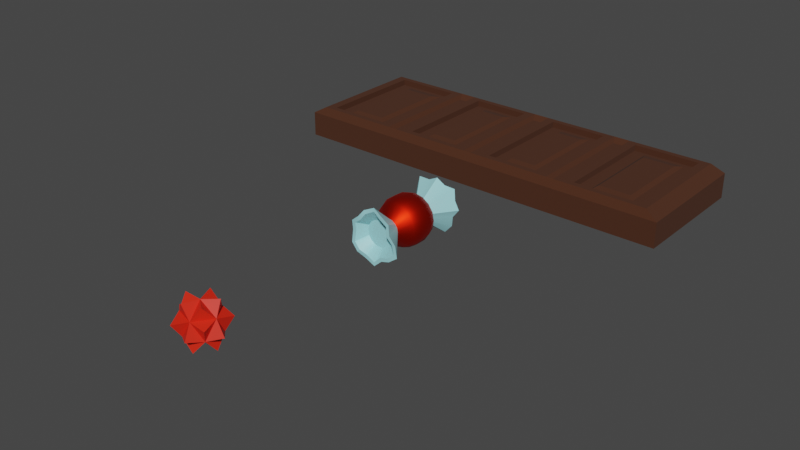 # Source: candyexport.blend  (saved by Blender 2.92.15; exported with 4.5.12 LTS)
import bpy
from mathutils import Matrix  # noqa: F401  (used for matrix-valued properties, if any)

bpy.ops.wm.read_factory_settings(use_empty=True)
scene = bpy.context.scene
scene.name = 'Scene'

# ---- collections
col_collection = bpy.data.collections.new('Collection'); scene.collection.children.link(col_collection)
col_archive = bpy.data.collections.new('Archive'); scene.collection.children.link(col_archive)
col_archive.hide_render = True
col_archive.hide_viewport = True

# ---- materials (node trees are filled in below, after node groups)
mat_material = bpy.data.materials.new('Material')
mat_material.alpha_threshold = 0.0
mat_material.use_transparent_shadow = False
mat_material.line_color = (0.0, 0.0, 0.0, 1.0)
mat_material_001 = bpy.data.materials.new('Material.001')
mat_material_001.use_transparent_shadow = False
mat_material_002 = bpy.data.materials.new('Material.002')
mat_material_002.use_transparent_shadow = False
mat_material_009 = bpy.data.materials.new('Material.009')
mat_material_009.use_transparent_shadow = False

# ---- node groups
ng_auto_smooth = bpy.data.node_groups.new('Auto Smooth', 'GeometryNodeTree')
_s = ng_auto_smooth.interface.new_socket(name='Geometry', in_out='OUTPUT', socket_type='NodeSocketGeometry')
_s = ng_auto_smooth.interface.new_socket(name='Geometry', in_out='INPUT', socket_type='NodeSocketGeometry')
_s = ng_auto_smooth.interface.new_socket(name='Angle', in_out='INPUT', socket_type='NodeSocketFloat')
_s.subtype = 'ANGLE'
_s.min_value = 0.0
_s.max_value = 3.142
ng_auto_smooth.is_modifier = True
_N = ng_auto_smooth.nodes; _L = ng_auto_smooth.links
n0 = _N.new('NodeGroupOutput'); n0.name = 'Group Output'; n0.location = (480, -100)
n1 = _N.new('NodeGroupInput'); n1.name = 'Group Input'; n1.location = (-420, -300)
n2 = _N.new('NodeGroupInput'); n2.name = 'Group Input.001'; n2.location = (-60, -100)
n3 = _N.new('GeometryNodeSetShadeSmooth'); n3.name = 'Set Shade Smooth'; n3.location = (120, -100)
n3.domain = 'EDGE'
n4 = _N.new('GeometryNodeSetShadeSmooth'); n4.name = 'Set Shade Smooth.001'; n4.location = (300, -100)
n5 = _N.new('GeometryNodeInputMeshEdgeAngle'); n5.name = 'Edge Angle'; n5.location = (-420, -220)
n6 = _N.new('GeometryNodeInputEdgeSmooth'); n6.name = 'Is Edge Smooth'; n6.location = (-60, -160)
n7 = _N.new('GeometryNodeInputShadeSmooth'); n7.name = 'Is Face Smooth'; n7.location = (-240, -340)
n8 = _N.new('FunctionNodeBooleanMath'); n8.name = 'Boolean Math'; n8.location = (-60, -220)
n9 = _N.new('FunctionNodeCompare'); n9.name = 'Compare'; n9.location = (-240, -180)
n9.operation = 'LESS_EQUAL'
_L.new(n5.outputs[0], n9.inputs[0])
_L.new(n4.outputs[0], n0.inputs[0])
_L.new(n1.outputs[1], n9.inputs[1])
_L.new(n9.outputs[0], n8.inputs[0])
_L.new(n7.outputs[0], n8.inputs[1])
_L.new(n2.outputs[0], n3.inputs[0])
_L.new(n6.outputs[0], n3.inputs[1])
_L.new(n3.outputs[0], n4.inputs[0])
_L.new(n8.outputs[0], n3.inputs[2])
n0.is_active_output = True

# ---- material node trees
mat_material.use_nodes = True; mat_material.node_tree.nodes.clear()
_N = mat_material.node_tree.nodes; _L = mat_material.node_tree.links
n0 = _N.new('ShaderNodeOutputMaterial'); n0.name = 'Material Output'; n0.location = (300, 300)
n1 = _N.new('ShaderNodeBsdfPrincipled'); n1.name = 'Principled BSDF'; n1.location = (10, 300)
n1.distribution = 'GGX'
n1.subsurface_method = 'BURLEY'
n1.inputs[0].default_value = (0.06372, 0.019, 0.00601, 1.0)
n1.inputs[2].default_value = 1.0
n1.inputs[3].default_value = 1.45
n1.inputs[27].default_value = (0.0, 0.0, 0.0, 1.0)
n1.inputs[28].default_value = 1.0
_L.new(n1.outputs[0], n0.inputs[0])
n0.is_active_output = True
mat_material_001.use_nodes = True; mat_material_001.node_tree.nodes.clear()
_N = mat_material_001.node_tree.nodes; _L = mat_material_001.node_tree.links
n0 = _N.new('ShaderNodeBsdfPrincipled'); n0.name = 'Principled BSDF'; n0.location = (10, 300)
n0.distribution = 'GGX'
n0.subsurface_method = 'BURLEY'
n0.inputs[0].default_value = (0.8, 0.01643, 0.003328, 1.0)
n0.inputs[1].default_value = 1.0
n0.inputs[3].default_value = 1.45
n0.inputs[27].default_value = (0.0, 0.0, 0.0, 1.0)
n0.inputs[28].default_value = 1.0
n1 = _N.new('ShaderNodeOutputMaterial'); n1.name = 'Material Output'; n1.location = (300, 300)
_L.new(n0.outputs[0], n1.inputs[0])
n1.is_active_output = True
mat_material_002.use_nodes = True; mat_material_002.node_tree.nodes.clear()
_N = mat_material_002.node_tree.nodes; _L = mat_material_002.node_tree.links
n0 = _N.new('ShaderNodeBsdfPrincipled'); n0.name = 'Principled BSDF'; n0.location = (10, 300)
n0.distribution = 'GGX'
n0.subsurface_method = 'BURLEY'
n0.inputs[0].default_value = (0.3514, 0.7546, 0.8, 1.0)
n0.inputs[3].default_value = 1.45
n0.inputs[27].default_value = (0.0, 0.0, 0.0, 1.0)
n0.inputs[28].default_value = 1.0
n1 = _N.new('ShaderNodeOutputMaterial'); n1.name = 'Material Output'; n1.location = (300, 300)
_L.new(n0.outputs[0], n1.inputs[0])
n1.is_active_output = True
mat_material_009.use_nodes = True; mat_material_009.node_tree.nodes.clear()
_N = mat_material_009.node_tree.nodes; _L = mat_material_009.node_tree.links
n0 = _N.new('ShaderNodeBsdfPrincipled'); n0.name = 'Principled BSDF'; n0.location = (10, 300)
n0.distribution = 'GGX'
n0.subsurface_method = 'BURLEY'
n0.inputs[0].default_value = (0.8, 0.01902, 0.004393, 1.0)
n0.inputs[3].default_value = 1.45
n0.inputs[27].default_value = (0.0, 0.0, 0.0, 1.0)
n0.inputs[28].default_value = 1.0
n1 = _N.new('ShaderNodeOutputMaterial'); n1.name = 'Material Output'; n1.location = (300, 300)
_L.new(n0.outputs[0], n1.inputs[0])
n1.is_active_output = True

# ---- world
world_world = bpy.data.worlds.new('World'); scene.world = world_world
world_world.use_nodes = True; world_world.node_tree.nodes.clear()
_N = world_world.node_tree.nodes; _L = world_world.node_tree.links
n0 = _N.new('ShaderNodeOutputWorld'); n0.name = 'World Output'; n0.location = (300, 300)
n1 = _N.new('ShaderNodeBackground'); n1.name = 'Background'; n1.location = (10, 300)
n1.inputs[0].default_value = (0.05088, 0.05088, 0.05088, 1.0)
_L.new(n1.outputs[0], n0.inputs[0])
n0.is_active_output = True
world_world.color = (0.05088, 0.05088, 0.05088)
world_world.use_sun_shadow = False
world_world.sun_shadow_jitter_overblur = 0.0

# ---- meshes
me_cube_001 = bpy.data.meshes.new('Cube.001')
me_cube_001.from_pydata([(-1.0, -0.3285, -0.02907), (-0.8878, -0.2775, 0.1351), (-1.0, 0.3285, -0.02907), (-0.8878, 0.2775, 0.1351), (1.0, -0.3285, -0.02907), (0.8878, -0.2775, 0.1351), (1.0, 0.3285, -0.02907), (0.8878, 0.2775, 0.1351), (-1.0, -0.3285, 0.09681), (-1.0, 0.3285, 0.09681), (1.0, 0.3285, 0.09681), (1.0, -0.3285, 0.09681), (0.4586, 0.3285, -0.02907), (0.5414, 0.3285, -0.02907), (-0.04139, 0.3285, -0.02907), (0.04139, 0.3285, -0.02907), (-0.5414, 0.3285, -0.02907), (-0.4586, 0.3285, -0.02907), (-0.4586, 0.3285, 0.09681), (-0.5414, 0.3285, 0.09681), (0.04139, 0.3285, 0.09681), (-0.04139, 0.3285, 0.09681), (0.5414, 0.3285, 0.09681), (0.4586, 0.3285, 0.09681), (-0.4586, -0.3285, -0.02907), (-0.5414, -0.3285, -0.02907), (0.04139, -0.3285, -0.02907), (-0.04139, -0.3285, -0.02907), (0.5414, -0.3285, -0.02907), (0.4586, -0.3285, -0.02907), (0.4586, -0.3285, 0.09681), (0.5414, -0.3285, 0.09681), (-0.04139, -0.3285, 0.09681), (0.04139, -0.3285, 0.09681), (-0.5414, -0.3285, 0.09681), (-0.4586, -0.3285, 0.09681), (-0.4943, 0.2731, 0.1152), (-0.4408, 0.2731, 0.1152), (-0.02672, 0.2731, 0.1152), (0.02672, 0.2731, 0.1152), (0.4408, 0.2731, 0.1152), (0.4943, 0.2731, 0.1152), (0.4943, -0.2731, 0.1152), (0.4408, -0.2731, 0.1152), (0.02672, -0.2731, 0.1152), (-0.02672, -0.2731, 0.1152), (-0.4408, -0.2731, 0.1152), (-0.4943, -0.2731, 0.1152), (0.5563, -0.2775, 0.1351), (0.3788, -0.2775, 0.1351), (0.08868, -0.2775, 0.1351), (-0.08868, -0.2775, 0.1351), (-0.3788, -0.2775, 0.1351), (-0.5563, -0.2775, 0.1351), (-0.5563, 0.2775, 0.1351), (-0.3788, 0.2775, 0.1351), (-0.08868, 0.2775, 0.1351), (0.08868, 0.2775, 0.1351), (0.3788, 0.2775, 0.1351), (0.5563, 0.2775, 0.1351), (-0.9351, -0.3072, 0.1351), (-0.9351, 0.3072, 0.1351), (0.9351, 0.3072, 0.1351), (0.9351, -0.3072, 0.1351), (0.4261, 0.3072, 0.1351), (0.4261, -0.3072, 0.1351), (0.509, -0.3072, 0.1351), (0.509, 0.3072, 0.1351), (-0.04139, 0.3072, 0.1351), (-0.04139, -0.3072, 0.1351), (0.04139, -0.3072, 0.1351), (0.04139, 0.3072, 0.1351), (-0.509, 0.3072, 0.1351), (-0.509, -0.3072, 0.1351), (-0.4261, -0.3072, 0.1351), (-0.4261, 0.3072, 0.1351), (-0.8243, -0.2566, 0.1052), (-0.8243, 0.2566, 0.1052), (0.8243, 0.2566, 0.1052), (0.8243, -0.2566, 0.1052), (0.3154, 0.2566, 0.1052), (0.3154, -0.2566, 0.1052), (0.6198, -0.2566, 0.1052), (0.6198, 0.2566, 0.1052), (-0.1522, 0.2566, 0.1052), (-0.1522, -0.2566, 0.1052), (0.1522, -0.2566, 0.1052), (0.1522, 0.2566, 0.1052), (-0.6198, 0.2566, 0.1052), (-0.6198, -0.2566, 0.1052), (-0.3154, -0.2566, 0.1052), (-0.3154, 0.2566, 0.1052), (-0.8878, -0.2775, 0.1052), (-0.8878, 0.2775, 0.1052), (0.8878, 0.2775, 0.1052), (0.8878, -0.2775, 0.1052), (0.3788, 0.2775, 0.1052), (0.3788, -0.2775, 0.1052), (0.5563, -0.2775, 0.1052), (0.5563, 0.2775, 0.1052), (-0.08868, 0.2775, 0.1052), (-0.08868, -0.2775, 0.1052), (0.08868, -0.2775, 0.1052), (0.08868, 0.2775, 0.1052), (-0.5563, 0.2775, 0.1052), (-0.5563, -0.2775, 0.1052), (-0.3788, -0.2775, 0.1052), (-0.3788, 0.2775, 0.1052), (-0.803, -0.2032, 0.1189), (-0.803, 0.2032, 0.1189), (0.803, 0.2032, 0.1189), (0.803, -0.2032, 0.1189), (0.2984, 0.2032, 0.1189), (0.2984, -0.2032, 0.1189), (0.6411, -0.2032, 0.1189), (0.6411, 0.2032, 0.1189), (-0.1692, 0.2032, 0.1189), (-0.1692, -0.2032, 0.1189), (0.1692, -0.2032, 0.1189), (0.1692, 0.2032, 0.1189), (-0.6411, 0.2032, 0.1189), (-0.6411, -0.2032, 0.1189), (-0.2984, -0.2032, 0.1189), (-0.2984, 0.2032, 0.1189)], [], [(0, 8, 9, 2), (17, 18, 21, 14), (6, 10, 11, 4), (27, 32, 35, 24), (15, 20, 23, 12), (55, 52, 106, 107), (60, 61, 9, 8), (25, 34, 8, 0), (62, 63, 11, 10), (52, 51, 101, 106), (65, 70, 33, 30), (69, 74, 35, 32), (73, 60, 8, 34), (75, 68, 21, 18), (71, 64, 23, 20), (67, 62, 10, 22), (53, 54, 104, 105), (50, 49, 97, 102), (61, 72, 19, 9), (2, 9, 19, 16), (13, 22, 10, 6), (63, 66, 31, 11), (4, 11, 31, 28), (29, 30, 33, 26), (2, 16, 25, 0), (17, 14, 27, 24), (15, 12, 29, 26), (65, 30, 31, 66), (69, 32, 33, 70), (73, 34, 35, 74), (75, 18, 19, 72), (71, 20, 21, 68), (67, 22, 23, 64), (40, 43, 42, 41), (38, 45, 44, 39), (36, 47, 46, 37), (17, 24, 25, 16), (15, 26, 27, 14), (13, 28, 29, 12), (30, 29, 28, 31), (32, 27, 26, 33), (34, 25, 24, 35), (18, 17, 16, 19), (20, 15, 14, 21), (22, 13, 12, 23), (13, 6, 4, 28), (42, 43, 65, 66), (44, 45, 69, 70), (46, 47, 73, 74), (36, 37, 75, 72), (38, 39, 71, 68), (40, 41, 67, 64), (43, 40, 64, 65), (41, 42, 66, 67), (45, 38, 68, 69), (39, 44, 70, 71), (47, 36, 72, 73), (37, 46, 74, 75), (1, 3, 61, 60), (7, 5, 63, 62), (58, 49, 65, 64), (48, 59, 67, 66), (56, 51, 69, 68), (50, 57, 71, 70), (54, 53, 73, 72), (52, 55, 75, 74), (3, 54, 72, 61), (55, 56, 68, 75), (57, 58, 64, 71), (59, 7, 62, 67), (5, 48, 66, 63), (49, 50, 70, 65), (51, 52, 74, 69), (53, 1, 60, 73), (89, 88, 120, 121), (86, 81, 113, 118), (87, 86, 118, 119), (82, 79, 111, 114), (3, 1, 92, 93), (1, 53, 105, 92), (54, 3, 93, 104), (5, 7, 94, 95), (56, 55, 107, 100), (49, 58, 96, 97), (58, 57, 103, 96), (59, 48, 98, 99), (7, 59, 99, 94), (51, 56, 100, 101), (48, 5, 95, 98), (57, 50, 102, 103), (76, 77, 93, 92), (78, 79, 95, 94), (80, 81, 97, 96), (82, 83, 99, 98), (84, 85, 101, 100), (86, 87, 103, 102), (88, 89, 105, 104), (90, 91, 107, 106), (77, 88, 104, 93), (91, 84, 100, 107), (87, 80, 96, 103), (83, 78, 94, 99), (79, 82, 98, 95), (81, 86, 102, 97), (85, 90, 106, 101), (89, 76, 92, 105), (116, 123, 122, 117), (120, 109, 108, 121), (110, 115, 114, 111), (112, 119, 118, 113), (90, 85, 117, 122), (91, 90, 122, 123), (77, 76, 108, 109), (76, 89, 121, 108), (88, 77, 109, 120), (79, 78, 110, 111), (84, 91, 123, 116), (81, 80, 112, 113), (80, 87, 119, 112), (83, 82, 114, 115), (78, 83, 115, 110), (85, 84, 116, 117)])
_uv = me_cube_001.uv_layers.new(name='UVMap')
_uv.uv.foreach_set('vector', [0.375, 0.0, 0.625, 0.0, 0.625, 0.25, 0.375, 0.25, 0.375, 0.3177, 0.625, 0.3177, 0.625, 0.3698, 0.375, 0.3698, 0.375, 0.5, 0.625, 0.5, 0.625, 0.75, 0.375, 0.75, 0.375, 0.8802, 0.625, 0.8802, 0.625, 0.9323, 0.375, 0.9323, 0.375, 0.3802, 0.625, 0.3802, 0.625, 0.4323, 0.375, 0.4323, 0.7974, 0.514, 0.7974, 0.736, 0.7974, 0.736, 0.7974, 0.514, 0.8669, 0.7419, 0.8669, 0.5081, 0.875, 0.5, 0.875, 0.75, 0.375, 0.9427, 0.625, 0.9427, 0.625, 1.0, 0.375, 1.0, 0.6331, 0.5081, 0.6331, 0.7419, 0.625, 0.75, 0.625, 0.5, 0.7974, 0.736, 0.7611, 0.736, 0.7611, 0.736, 0.7974, 0.736, 0.6967, 0.7419, 0.7448, 0.7419, 0.7448, 0.75, 0.6927, 0.75, 0.7552, 0.7419, 0.8033, 0.7419, 0.8073, 0.75, 0.7552, 0.75, 0.8136, 0.7419, 0.8669, 0.7419, 0.875, 0.75, 0.8177, 0.75, 0.8033, 0.5081, 0.7552, 0.5081, 0.7552, 0.5, 0.8073, 0.5, 0.7448, 0.5081, 0.6967, 0.5081, 0.6927, 0.5, 0.7448, 0.5, 0.6864, 0.5081, 0.6331, 0.5081, 0.625, 0.5, 0.6823, 0.5, 0.8195, 0.736, 0.8195, 0.514, 0.8195, 0.514, 0.8195, 0.736, 0.7389, 0.736, 0.7026, 0.736, 0.7026, 0.736, 0.7389, 0.736, 0.8669, 0.5081, 0.8136, 0.5081, 0.8177, 0.5, 0.875, 0.5, 0.375, 0.25, 0.625, 0.25, 0.625, 0.3073, 0.375, 0.3073, 0.375, 0.4427, 0.625, 0.4427, 0.625, 0.5, 0.375, 0.5, 0.6331, 0.7419, 0.6864, 0.7419, 0.6823, 0.75, 0.625, 0.75, 0.375, 0.75, 0.625, 0.75, 0.625, 0.8073, 0.375, 0.8073, 0.375, 0.8177, 0.625, 0.8177, 0.625, 0.8698, 0.375, 0.8698, 0.125, 0.5, 0.1823, 0.5, 0.1823, 0.75, 0.125, 0.75, 0.1927, 0.5, 0.2448, 0.5, 0.2448, 0.75, 0.1927, 0.75, 0.2552, 0.5, 0.3073, 0.5, 0.3073, 0.75, 0.2552, 0.75, 0.6967, 0.7419, 0.6927, 0.75, 0.6823, 0.75, 0.6864, 0.7419, 0.7552, 0.7419, 0.7552, 0.75, 0.7448, 0.75, 0.7448, 0.7419, 0.8136, 0.7419, 0.8177, 0.75, 0.8073, 0.75, 0.8033, 0.7419, 0.8033, 0.5081, 0.8073, 0.5, 0.8177, 0.5, 0.8136, 0.5081, 0.7448, 0.5081, 0.7448, 0.5, 0.7552, 0.5, 0.7552, 0.5081, 0.6864, 0.5081, 0.6823, 0.5, 0.6927, 0.5, 0.6967, 0.5081, 0.6949, 0.5099, 0.6949, 0.7401, 0.6882, 0.7401, 0.6882, 0.5099, 0.7533, 0.5099, 0.7533, 0.7401, 0.7467, 0.7401, 0.7467, 0.5099, 0.8118, 0.5099, 0.8118, 0.7401, 0.8051, 0.7401, 0.8051, 0.5099, 0.1927, 0.5, 0.1927, 0.75, 0.1823, 0.75, 0.1823, 0.5, 0.2552, 0.5, 0.2552, 0.75, 0.2448, 0.75, 0.2448, 0.5, 0.3177, 0.5, 0.3177, 0.75, 0.3073, 0.75, 0.3073, 0.5, 0.625, 0.8177, 0.375, 0.8177, 0.375, 0.8073, 0.625, 0.8073, 0.625, 0.8802, 0.375, 0.8802, 0.375, 0.8698, 0.625, 0.8698, 0.625, 0.9427, 0.375, 0.9427, 0.375, 0.9323, 0.625, 0.9323, 0.625, 0.3177, 0.375, 0.3177, 0.375, 0.3073, 0.625, 0.3073, 0.625, 0.3802, 0.375, 0.3802, 0.375, 0.3698, 0.625, 0.3698, 0.625, 0.4427, 0.375, 0.4427, 0.375, 0.4323, 0.625, 0.4323, 0.3177, 0.5, 0.375, 0.5, 0.375, 0.75, 0.3177, 0.75, 0.6882, 0.7401, 0.6949, 0.7401, 0.6967, 0.7419, 0.6864, 0.7419, 0.7467, 0.7401, 0.7533, 0.7401, 0.7552, 0.7419, 0.7448, 0.7419, 0.8051, 0.7401, 0.8118, 0.7401, 0.8136, 0.7419, 0.8033, 0.7419, 0.8118, 0.5099, 0.8051, 0.5099, 0.8033, 0.5081, 0.8136, 0.5081, 0.7533, 0.5099, 0.7467, 0.5099, 0.7448, 0.5081, 0.7552, 0.5081, 0.6949, 0.5099, 0.6882, 0.5099, 0.6864, 0.5081, 0.6967, 0.5081, 0.6949, 0.7401, 0.6949, 0.5099, 0.6967, 0.5081, 0.6967, 0.7419, 0.6882, 0.5099, 0.6882, 0.7401, 0.6864, 0.7419, 0.6864, 0.5081, 0.7533, 0.7401, 0.7533, 0.5099, 0.7552, 0.5081, 0.7552, 0.7419, 0.7467, 0.5099, 0.7467, 0.7401, 0.7448, 0.7419, 0.7448, 0.5081, 0.8118, 0.7401, 0.8118, 0.5099, 0.8136, 0.5081, 0.8136, 0.7419, 0.8051, 0.5099, 0.8051, 0.7401, 0.8033, 0.7419, 0.8033, 0.5081, 0.861, 0.736, 0.861, 0.514, 0.8669, 0.5081, 0.8669, 0.7419, 0.639, 0.514, 0.639, 0.736, 0.6331, 0.7419, 0.6331, 0.5081, 0.7026, 0.514, 0.7026, 0.736, 0.6967, 0.7419, 0.6967, 0.5081, 0.6805, 0.736, 0.6805, 0.514, 0.6864, 0.5081, 0.6864, 0.7419, 0.7611, 0.514, 0.7611, 0.736, 0.7552, 0.7419, 0.7552, 0.5081, 0.7389, 0.736, 0.7389, 0.514, 0.7448, 0.5081, 0.7448, 0.7419, 0.8195, 0.514, 0.8195, 0.736, 0.8136, 0.7419, 0.8136, 0.5081, 0.7974, 0.736, 0.7974, 0.514, 0.8033, 0.5081, 0.8033, 0.7419, 0.861, 0.514, 0.8195, 0.514, 0.8136, 0.5081, 0.8669, 0.5081, 0.7974, 0.514, 0.7611, 0.514, 0.7552, 0.5081, 0.8033, 0.5081, 0.7389, 0.514, 0.7026, 0.514, 0.6967, 0.5081, 0.7448, 0.5081, 0.6805, 0.514, 0.639, 0.514, 0.6331, 0.5081, 0.6864, 0.5081, 0.639, 0.736, 0.6805, 0.736, 0.6864, 0.7419, 0.6331, 0.7419, 0.7026, 0.736, 0.7389, 0.736, 0.7448, 0.7419, 0.6967, 0.7419, 0.7611, 0.736, 0.7974, 0.736, 0.8033, 0.7419, 0.7552, 0.7419, 0.8195, 0.736, 0.861, 0.736, 0.8669, 0.7419, 0.8136, 0.7419, 0.8275, 0.7276, 0.8275, 0.5224, 0.8275, 0.5224, 0.8275, 0.7276, 0.731, 0.7276, 0.7106, 0.7276, 0.7106, 0.7276, 0.731, 0.7276, 0.731, 0.5224, 0.731, 0.7276, 0.731, 0.7276, 0.731, 0.5224, 0.6725, 0.7276, 0.647, 0.7276, 0.647, 0.7276, 0.6725, 0.7276, 0.861, 0.514, 0.861, 0.736, 0.861, 0.736, 0.861, 0.514, 0.861, 0.736, 0.8195, 0.736, 0.8195, 0.736, 0.861, 0.736, 0.8195, 0.514, 0.861, 0.514, 0.861, 0.514, 0.8195, 0.514, 0.639, 0.736, 0.639, 0.514, 0.639, 0.514, 0.639, 0.736, 0.7611, 0.514, 0.7974, 0.514, 0.7974, 0.514, 0.7611, 0.514, 0.7026, 0.736, 0.7026, 0.514, 0.7026, 0.514, 0.7026, 0.736, 0.7026, 0.514, 0.7389, 0.514, 0.7389, 0.514, 0.7026, 0.514, 0.6805, 0.514, 0.6805, 0.736, 0.6805, 0.736, 0.6805, 0.514, 0.639, 0.514, 0.6805, 0.514, 0.6805, 0.514, 0.639, 0.514, 0.7611, 0.736, 0.7611, 0.514, 0.7611, 0.514, 0.7611, 0.736, 0.6805, 0.736, 0.639, 0.736, 0.639, 0.736, 0.6805, 0.736, 0.7389, 0.514, 0.7389, 0.736, 0.7389, 0.736, 0.7389, 0.514, 0.853, 0.7276, 0.853, 0.5224, 0.861, 0.514, 0.861, 0.736, 0.647, 0.5224, 0.647, 0.7276, 0.639, 0.736, 0.639, 0.514, 0.7106, 0.5224, 0.7106, 0.7276, 0.7026, 0.736, 0.7026, 0.514, 0.6725, 0.7276, 0.6725, 0.5224, 0.6805, 0.514, 0.6805, 0.736, 0.769, 0.5224, 0.769, 0.7276, 0.7611, 0.736, 0.7611, 0.514, 0.731, 0.7276, 0.731, 0.5224, 0.7389, 0.514, 0.7389, 0.736, 0.8275, 0.5224, 0.8275, 0.7276, 0.8195, 0.736, 0.8195, 0.514, 0.7894, 0.7276, 0.7894, 0.5224, 0.7974, 0.514, 0.7974, 0.736, 0.853, 0.5224, 0.8275, 0.5224, 0.8195, 0.514, 0.861, 0.514, 0.7894, 0.5224, 0.769, 0.5224, 0.7611, 0.514, 0.7974, 0.514, 0.731, 0.5224, 0.7106, 0.5224, 0.7026, 0.514, 0.7389, 0.514, 0.6725, 0.5224, 0.647, 0.5224, 0.639, 0.514, 0.6805, 0.514, 0.647, 0.7276, 0.6725, 0.7276, 0.6805, 0.736, 0.639, 0.736, 0.7106, 0.7276, 0.731, 0.7276, 0.7389, 0.736, 0.7026, 0.736, 0.769, 0.7276, 0.7894, 0.7276, 0.7974, 0.736, 0.7611, 0.736, 0.8275, 0.7276, 0.853, 0.7276, 0.861, 0.736, 0.8195, 0.736, 0.769, 0.5224, 0.7894, 0.5224, 0.7894, 0.7276, 0.769, 0.7276, 0.8275, 0.5224, 0.853, 0.5224, 0.853, 0.7276, 0.8275, 0.7276, 0.647, 0.5224, 0.6725, 0.5224, 0.6725, 0.7276, 0.647, 0.7276, 0.7106, 0.5224, 0.731, 0.5224, 0.731, 0.7276, 0.7106, 0.7276, 0.7894, 0.7276, 0.769, 0.7276, 0.769, 0.7276, 0.7894, 0.7276, 0.7894, 0.5224, 0.7894, 0.7276, 0.7894, 0.7276, 0.7894, 0.5224, 0.853, 0.5224, 0.853, 0.7276, 0.853, 0.7276, 0.853, 0.5224, 0.853, 0.7276, 0.8275, 0.7276, 0.8275, 0.7276, 0.853, 0.7276, 0.8275, 0.5224, 0.853, 0.5224, 0.853, 0.5224, 0.8275, 0.5224, 0.647, 0.7276, 0.647, 0.5224, 0.647, 0.5224, 0.647, 0.7276, 0.769, 0.5224, 0.7894, 0.5224, 0.7894, 0.5224, 0.769, 0.5224, 0.7106, 0.7276, 0.7106, 0.5224, 0.7106, 0.5224, 0.7106, 0.7276, 0.7106, 0.5224, 0.731, 0.5224, 0.731, 0.5224, 0.7106, 0.5224, 0.6725, 0.5224, 0.6725, 0.7276, 0.6725, 0.7276, 0.6725, 0.5224, 0.647, 0.5224, 0.6725, 0.5224, 0.6725, 0.5224, 0.647, 0.5224, 0.769, 0.7276, 0.769, 0.5224, 0.769, 0.5224, 0.769, 0.7276])
me_cube_001.materials.append(mat_material)
me_cube_001.use_remesh_fix_poles = True
me_cube_001.use_remesh_preserve_attributes = False
me_cube_001.use_mirror_vertex_groups = False
me_cube_001.update()
me_cylinder = bpy.data.meshes.new('Cylinder')
me_cylinder.from_pydata([(-3.429e-09, 0.2235, 0.1082), (-0.0002905, -0.2131, 0.1203), (0.03228, 0.2292, 0.08104), (0.04142, -0.2235, 0.1), (0.08453, 0.2267, 0.08459), (0.07654, -0.2235, 0.07654), (0.08963, 0.2201, 0.03732), (0.078, -0.2251, 0.03183), (0.1082, 0.2235, 4.046e-09), (0.1082, -0.2235, -1.537e-08), (0.07934, 0.2197, -0.03356), (0.1158, -0.2199, -0.05165), (0.07654, 0.2235, -0.07654), (0.07654, -0.2235, -0.07654), (0.04708, 0.2199, -0.1134), (0.03502, -0.2167, -0.08928), (0.00172, 0.225, -0.097), (0.005435, -0.2208, -0.1205), (-0.04906, 0.2201, -0.1137), (-0.04279, -0.2155, -0.1022), (-0.06395, 0.2274, -0.06345), (-0.0636, -0.2386, -0.07387), (-0.1085, 0.2215, -0.03533), (-0.1039, -0.2224, -0.05347), (-0.09563, 0.2277, 0.005719), (-0.09828, -0.2189, 0.001199), (-0.09728, 0.2251, 0.05026), (-0.1, -0.2235, 0.04142), (-0.09135, 0.2287, 0.08945), (-0.06355, -0.2289, 0.06882), (-0.03794, 0.2235, 0.08761), (-0.04142, -0.2235, 0.1), (5.077e-09, 0.1166, 0.05191), (5.077e-09, -0.1166, 0.05191), (0.01986, -0.1166, 0.04795), (0.01986, 0.1166, 0.04795), (0.0367, -0.1166, 0.0367), (0.0367, 0.1166, 0.0367), (0.04795, -0.1166, 0.01986), (0.04795, 0.1166, 0.01986), (0.05191, -0.1166, -8.889e-09), (0.05191, 0.1166, 3.511e-09), (0.04795, -0.1166, -0.01986), (0.04795, 0.1166, -0.01986), (0.0367, -0.1166, -0.0367), (0.0367, 0.1166, -0.0367), (0.01986, -0.1166, -0.04795), (0.01986, 0.1166, -0.04795), (1.291e-08, -0.1166, -0.05191), (1.291e-08, 0.1166, -0.05191), (-0.01986, -0.1166, -0.04795), (-0.01986, 0.1166, -0.04795), (-0.0367, -0.1166, -0.0367), (-0.0367, 0.1166, -0.0367), (-0.04795, -0.1166, -0.01986), (-0.04795, 0.1166, -0.01986), (-0.05191, -0.1166, -6.001e-09), (-0.05191, 0.1166, 6.399e-09), (-0.04795, -0.1166, 0.01986), (-0.04795, 0.1166, 0.01986), (-0.0367, -0.1166, 0.0367), (-0.0367, 0.1166, 0.0367), (-0.01986, -0.1166, 0.04795), (-0.01986, 0.1166, 0.04795), (9.962e-10, 0.06958, 0.1049), (9.962e-10, -0.06958, 0.1049), (0.04015, -0.06958, 0.09694), (0.04015, 0.06958, 0.09694), (0.0742, -0.06958, 0.0742), (0.0742, 0.06958, 0.0742), (0.09694, -0.06958, 0.04015), (0.09694, 0.06958, 0.04015), (0.1049, -0.06958, -7.208e-09), (0.1049, 0.06958, -1.793e-09), (0.09694, -0.06958, -0.04015), (0.09694, 0.06958, -0.04015), (0.0742, -0.06958, -0.0742), (0.0742, 0.06958, -0.0742), (0.04015, -0.06958, -0.09694), (0.04015, 0.06958, -0.09694), (1.684e-08, -0.06958, -0.1049), (1.684e-08, 0.06958, -0.1049), (-0.04015, -0.06958, -0.09694), (-0.04015, 0.06958, -0.09694), (-0.0742, -0.06958, -0.0742), (-0.0742, 0.06958, -0.0742), (-0.09694, -0.06958, -0.04015), (-0.09694, 0.06958, -0.04015), (-0.1049, -0.06958, -1.37e-09), (-0.1049, 0.06958, 4.045e-09), (-0.09694, -0.06958, 0.04015), (-0.09694, 0.06958, 0.04015), (-0.0742, -0.06958, 0.0742), (-0.0742, 0.06958, 0.0742), (-0.04015, -0.06958, 0.09694), (-0.04015, 0.06958, 0.09694), (-6.282e-10, 0.2235, 0.1267), (0.03933, 0.2292, 0.09807), (0.04848, -0.2235, 0.117), (-0.0002905, -0.2131, 0.1388), (0.09757, 0.2267, 0.09763), (0.08958, -0.2235, 0.08958), (0.1067, 0.2201, 0.04438), (0.09503, -0.2251, 0.03889), (0.1267, 0.2235, 4.046e-09), (0.1267, -0.2235, -1.537e-08), (0.09638, 0.2197, -0.04061), (0.1329, -0.2199, -0.0587), (0.08958, 0.2235, -0.08958), (0.08958, -0.2235, -0.08958), (0.05414, 0.2199, -0.1304), (0.04208, -0.2167, -0.1063), (0.00172, 0.225, -0.1154), (0.005435, -0.2208, -0.1389), (-0.05612, 0.2201, -0.1307), (-0.04985, -0.2155, -0.1193), (-0.07699, 0.2274, -0.07649), (-0.07664, -0.2386, -0.08691), (-0.1256, 0.2215, -0.04239), (-0.121, -0.2224, -0.06052), (-0.1141, 0.2277, 0.005719), (-0.1167, -0.2189, 0.001199), (-0.1143, 0.2251, 0.05731), (-0.117, -0.2235, 0.04848), (-0.1044, 0.2287, 0.1025), (-0.07659, -0.2289, 0.08186), (-0.045, 0.2235, 0.1046), (-0.04848, -0.2235, 0.117), (-2.155e-10, 0.1772, 0.06519), (0.02495, 0.1772, 0.06022), (0.02495, -0.1772, 0.06022), (4.191e-10, -0.1772, 0.06519), (0.04609, 0.1772, 0.04609), (0.04609, -0.1772, 0.04609), (0.06022, 0.1772, 0.02495), (0.06022, -0.1772, 0.02495), (0.06519, 0.1772, 5.838e-09), (0.06519, -0.1772, -1.217e-08), (0.06022, 0.1772, -0.02495), (0.06022, -0.1772, -0.02495), (0.04609, 0.1772, -0.04609), (0.04609, -0.1772, -0.04609), (0.02495, 0.1772, -0.06022), (0.02495, -0.1772, -0.06022), (1.139e-08, 0.1772, -0.06519), (1.185e-08, -0.1772, -0.06519), (-0.02495, 0.1772, -0.06022), (-0.02495, -0.1772, -0.06022), (-0.04609, 0.1772, -0.04609), (-0.04609, -0.1772, -0.04609), (-0.06022, 0.1772, -0.02495), (-0.06022, -0.1772, -0.02495), (-0.06519, 0.1772, 8.564e-09), (-0.06519, -0.1772, -9.276e-09), (-0.06022, 0.1772, 0.02495), (-0.06022, -0.1772, 0.02495), (-0.04609, 0.1772, 0.04609), (-0.04609, -0.1772, 0.04609), (-0.02495, 0.1772, 0.06022), (-0.02495, -0.1772, 0.06022), (1.515e-10, -0.03048, 0.1197), (2.617e-10, 0.03048, 0.1197), (0.04579, 0.03048, 0.1105), (0.04579, -0.03048, 0.1105), (0.08461, 0.03048, 0.08461), (0.08461, -0.03048, 0.08461), (0.1105, 0.03048, 0.04579), (0.1105, -0.03048, 0.04579), (0.1197, 0.03048, -3.943e-09), (0.1197, -0.03048, -6.416e-09), (0.1105, 0.03048, -0.04579), (0.1105, -0.03048, -0.04579), (0.08461, 0.03048, -0.08461), (0.08461, -0.03048, -0.08461), (0.04579, 0.03048, -0.1105), (0.04579, -0.03048, -0.1105), (1.833e-08, 0.03048, -0.1197), (1.822e-08, -0.03048, -0.1197), (-0.04579, 0.03048, -0.1105), (-0.04579, -0.03048, -0.1105), (-0.08461, 0.03048, -0.08461), (-0.08461, -0.03048, -0.08461), (-0.1105, 0.03048, -0.04579), (-0.1105, -0.03048, -0.04579), (-0.1197, 0.03048, 2.714e-09), (-0.1197, -0.03048, 2.414e-10), (-0.1105, 0.03048, 0.04579), (-0.1105, -0.03048, 0.04579), (-0.08461, 0.03048, 0.08461), (-0.08461, -0.03048, 0.08461), (-0.04579, 0.03048, 0.1105), (-0.04579, -0.03048, 0.1105), (3.581e-10, 1.08e-07, 0.1201), (-0.04595, 1.119e-07, 0.1109), (-0.08491, 1.06e-07, 0.08491), (-0.1109, 1.112e-07, 0.04595), (-0.1201, 1.132e-07, 1.417e-09), (-0.1109, 1.152e-07, -0.04595), (-0.08491, 1.205e-07, -0.08491), (-0.04595, 1.216e-07, -0.1109), (1.849e-08, 1.22e-07, -0.1201), (0.04595, 1.216e-07, -0.1109), (0.08491, 1.24e-07, -0.08491), (0.1109, 1.152e-07, -0.04595), (0.1201, 1.132e-07, -5.263e-09), (0.1109, 1.182e-07, 0.04595), (0.08491, 1.13e-07, 0.08491), (0.04595, 1.119e-07, 0.1109)], [], [(33, 99, 98, 34), (34, 98, 101, 36), (36, 101, 103, 38), (38, 103, 105, 40), (40, 105, 107, 42), (42, 107, 109, 44), (44, 109, 111, 46), (46, 111, 113, 48), (48, 113, 115, 50), (50, 115, 117, 52), (52, 117, 119, 54), (54, 119, 121, 56), (56, 121, 123, 58), (58, 123, 125, 60), (10, 12, 140, 138), (60, 125, 127, 62), (62, 127, 99, 33), (25, 23, 151, 153), (126, 63, 32, 96), (35, 67, 69, 37), (124, 61, 63, 126), (122, 59, 61, 124), (61, 93, 95, 63), (120, 57, 59, 122), (59, 91, 93, 61), (118, 55, 57, 120), (57, 89, 91, 59), (116, 53, 55, 118), (55, 87, 89, 57), (114, 51, 53, 116), (53, 85, 87, 55), (112, 49, 51, 114), (51, 83, 85, 53), (110, 47, 49, 112), (49, 81, 83, 51), (108, 45, 47, 110), (47, 79, 81, 49), (106, 43, 45, 108), (45, 77, 79, 47), (104, 41, 43, 106), (43, 75, 77, 45), (102, 39, 41, 104), (41, 73, 75, 43), (100, 37, 39, 102), (39, 71, 73, 41), (97, 35, 37, 100), (37, 69, 71, 39), (96, 32, 35, 97), (63, 95, 64, 32), (94, 62, 33, 65), (66, 34, 36, 68), (68, 36, 38, 70), (70, 38, 40, 72), (72, 40, 42, 74), (74, 42, 44, 76), (76, 44, 46, 78), (78, 46, 48, 80), (80, 48, 50, 82), (82, 50, 52, 84), (84, 52, 54, 86), (86, 54, 56, 88), (88, 56, 58, 90), (90, 58, 60, 92), (92, 60, 62, 94), (32, 64, 67, 35), (162, 164, 69, 67), (66, 68, 165, 163), (68, 70, 167, 165), (70, 72, 169, 167), (72, 74, 171, 169), (74, 76, 173, 171), (76, 78, 175, 173), (78, 80, 177, 175), (80, 82, 179, 177), (82, 84, 181, 179), (84, 86, 183, 181), (86, 88, 185, 183), (88, 90, 187, 185), (90, 92, 189, 187), (92, 94, 191, 189), (94, 65, 160, 191), (65, 33, 34, 66), (161, 162, 67, 64), (188, 190, 95, 93), (186, 188, 93, 91), (184, 186, 91, 89), (182, 184, 89, 87), (180, 182, 87, 85), (178, 180, 85, 83), (176, 178, 83, 81), (174, 176, 81, 79), (172, 174, 79, 77), (170, 172, 77, 75), (168, 170, 75, 73), (166, 168, 73, 71), (164, 166, 71, 69), (190, 161, 64, 95), (2, 0, 96, 97), (1, 3, 98, 99), (4, 2, 97, 100), (3, 5, 101, 98), (6, 4, 100, 102), (5, 7, 103, 101), (8, 6, 102, 104), (7, 9, 105, 103), (10, 8, 104, 106), (9, 11, 107, 105), (12, 10, 106, 108), (11, 13, 109, 107), (14, 12, 108, 110), (13, 15, 111, 109), (16, 14, 110, 112), (15, 17, 113, 111), (18, 16, 112, 114), (17, 19, 115, 113), (20, 18, 114, 116), (19, 21, 117, 115), (22, 20, 116, 118), (21, 23, 119, 117), (24, 22, 118, 120), (23, 25, 121, 119), (26, 24, 120, 122), (25, 27, 123, 121), (28, 26, 122, 124), (27, 29, 125, 123), (30, 28, 124, 126), (29, 31, 127, 125), (0, 30, 126, 96), (31, 1, 99, 127), (130, 131, 159, 157, 155, 153, 151, 149, 147, 145, 143, 141, 139, 137, 135, 133), (128, 129, 132, 134, 136, 138, 140, 142, 144, 146, 148, 150, 152, 154, 156, 158), (24, 26, 154, 152), (13, 11, 139, 141), (27, 25, 153, 155), (12, 14, 142, 140), (26, 28, 156, 154), (15, 13, 141, 143), (0, 2, 129, 128), (29, 27, 155, 157), (14, 16, 144, 142), (3, 1, 131, 130), (28, 30, 158, 156), (17, 15, 143, 145), (2, 4, 132, 129), (31, 29, 157, 159), (16, 18, 146, 144), (5, 3, 130, 133), (30, 0, 128, 158), (19, 17, 145, 147), (4, 6, 134, 132), (1, 31, 159, 131), (18, 20, 148, 146), (7, 5, 133, 135), (21, 19, 147, 149), (6, 8, 136, 134), (20, 22, 150, 148), (9, 7, 135, 137), (23, 21, 149, 151), (8, 10, 138, 136), (22, 24, 152, 150), (11, 9, 137, 139), (192, 193, 191, 160), (193, 194, 189, 191), (194, 195, 187, 189), (195, 196, 185, 187), (196, 197, 183, 185), (197, 198, 181, 183), (198, 199, 179, 181), (199, 200, 177, 179), (200, 201, 175, 177), (201, 202, 173, 175), (202, 203, 171, 173), (203, 204, 169, 171), (204, 205, 167, 169), (205, 206, 165, 167), (206, 207, 163, 165), (207, 192, 160, 163), (65, 66, 163, 160), (162, 161, 192, 207), (164, 162, 207, 206), (166, 164, 206, 205), (168, 166, 205, 204), (170, 168, 204, 203), (172, 170, 203, 202), (174, 172, 202, 201), (176, 174, 201, 200), (178, 176, 200, 199), (180, 178, 199, 198), (182, 180, 198, 197), (184, 182, 197, 196), (186, 184, 196, 195), (188, 186, 195, 194), (190, 188, 194, 193), (161, 190, 193, 192)])
me_cylinder.polygons.foreach_set('use_smooth', [True] * 194)
me_cylinder.polygons.foreach_set('material_index', [1, 1, 1, 1, 1, 1, 1, 1, 1, 1, 1, 1, 1, 1, 1, 1, 1, 1, 1, 0, 1, 1, 0, 1, 0, 1, 0, 1, 0, 1, 0, 1, 0, 1, 0, 1, 0, 1, 0, 1, 0, 1, 0, 1, 0, 1, 0, 1, 0, 0, 0, 0, 0, 0, 0, 0, 0, 0, 0, 0, 0, 0, 0, 0, 0, 0, 0, 0, 0, 0, 0, 0, 0, 0, 0, 0, 0, 0, 0, 0, 0, 0, 0, 0, 0, 0, 0, 0, 0, 0, 0, 0, 0, 0, 0, 0, 0, 1, 1, 1, 1, 1, 1, 1, 1, 1, 1, 1, 1, 1, 1, 1, 1, 1, 1, 1, 1, 1, 1, 1, 1, 1, 1, 1, 1, 1, 1, 1, 1, 1, 1, 1, 1, 1, 1, 1, 1, 1, 1, 1, 1, 1, 1, 1, 1, 1, 1, 1, 1, 1, 1, 1, 1, 1, 1, 1, 1, 1, 1, 1, 1, 0, 0, 0, 0, 0, 0, 0, 0, 0, 0, 0, 0, 0, 0, 0, 0, 0, 0, 0, 0, 0, 0, 0, 0, 0, 0, 0, 0, 0, 0, 0, 0, 0])
_uv = me_cylinder.uv_layers.new(name='UVMap')
_uv.uv.foreach_set('vector', [1.0, 0.8333, 1.0, 1.0, 0.9375, 1.0, 0.9375, 0.8333, 0.9375, 0.8333, 0.9375, 1.0, 0.875, 1.0, 0.875, 0.8333, 0.875, 0.8333, 0.875, 1.0, 0.8125, 1.0, 0.8125, 0.8333, 0.8125, 0.8333, 0.8125, 1.0, 0.75, 1.0, 0.75, 0.8333, 0.75, 0.8333, 0.75, 1.0, 0.6875, 1.0, 0.6875, 0.8333, 0.6875, 0.8333, 0.6875, 1.0, 0.625, 1.0, 0.625, 0.8333, 0.625, 0.8333, 0.625, 1.0, 0.5625, 1.0, 0.5625, 0.8333, 0.5625, 0.8333, 0.5625, 1.0, 0.5, 1.0, 0.5, 0.8333, 0.5, 0.8333, 0.5, 1.0, 0.4375, 1.0, 0.4375, 0.8333, 0.4375, 0.8333, 0.4375, 1.0, 0.375, 1.0, 0.375, 0.8333, 0.375, 0.8333, 0.375, 1.0, 0.3125, 1.0, 0.3125, 0.8333, 0.3125, 0.8333, 0.3125, 1.0, 0.25, 1.0, 0.25, 0.8333, 0.25, 0.8333, 0.25, 1.0, 0.1875, 1.0, 0.1875, 0.8333, 0.1875, 0.8333, 0.1875, 1.0, 0.125, 1.0, 0.125, 0.8333, 0.9395, 0.1715, 0.895, 0.105, 0.895, 0.105, 0.9395, 0.1715, 0.125, 0.8333, 0.125, 1.0, 0.0625, 1.0, 0.0625, 0.8333, 0.0625, 0.8333, 0.0625, 1.0, 0.0, 1.0, 0.0, 0.8333, 0.04493, 0.25, 0.06054, 0.1715, 0.06054, 0.1715, 0.04493, 0.25, 0.0625, 0.5, 0.0625, 0.6667, 0.0, 0.6667, 0.0, 0.5, 0.9375, 0.6667, 0.9375, 0.7231, 0.875, 0.7231, 0.875, 0.6667, 0.125, 0.5, 0.125, 0.6667, 0.0625, 0.6667, 0.0625, 0.5, 0.1875, 0.5, 0.1875, 0.6667, 0.125, 0.6667, 0.125, 0.5, 0.125, 0.6667, 0.125, 0.7231, 0.0625, 0.7231, 0.0625, 0.6667, 0.25, 0.5, 0.25, 0.6667, 0.1875, 0.6667, 0.1875, 0.5, 0.1875, 0.6667, 0.1875, 0.7231, 0.125, 0.7231, 0.125, 0.6667, 0.3125, 0.5, 0.3125, 0.6667, 0.25, 0.6667, 0.25, 0.5, 0.25, 0.6667, 0.25, 0.7231, 0.1875, 0.7231, 0.1875, 0.6667, 0.375, 0.5, 0.375, 0.6667, 0.3125, 0.6667, 0.3125, 0.5, 0.3125, 0.6667, 0.3125, 0.7231, 0.25, 0.7231, 0.25, 0.6667, 0.4375, 0.5, 0.4375, 0.6667, 0.375, 0.6667, 0.375, 0.5, 0.375, 0.6667, 0.375, 0.7231, 0.3125, 0.7231, 0.3125, 0.6667, 0.5, 0.5, 0.5, 0.6667, 0.4375, 0.6667, 0.4375, 0.5, 0.4375, 0.6667, 0.4375, 0.7231, 0.375, 0.7231, 0.375, 0.6667, 0.5625, 0.5, 0.5625, 0.6667, 0.5, 0.6667, 0.5, 0.5, 0.5, 0.6667, 0.5, 0.7231, 0.4375, 0.7231, 0.4375, 0.6667, 0.625, 0.5, 0.625, 0.6667, 0.5625, 0.6667, 0.5625, 0.5, 0.5625, 0.6667, 0.5625, 0.7231, 0.5, 0.7231, 0.5, 0.6667, 0.6875, 0.5, 0.6875, 0.6667, 0.625, 0.6667, 0.625, 0.5, 0.625, 0.6667, 0.625, 0.7231, 0.5625, 0.7231, 0.5625, 0.6667, 0.75, 0.5, 0.75, 0.6667, 0.6875, 0.6667, 0.6875, 0.5, 0.6875, 0.6667, 0.6875, 0.7231, 0.625, 0.7231, 0.625, 0.6667, 0.8125, 0.5, 0.8125, 0.6667, 0.75, 0.6667, 0.75, 0.5, 0.75, 0.6667, 0.75, 0.7231, 0.6875, 0.7231, 0.6875, 0.6667, 0.875, 0.5, 0.875, 0.6667, 0.8125, 0.6667, 0.8125, 0.5, 0.8125, 0.6667, 0.8125, 0.7231, 0.75, 0.7231, 0.75, 0.6667, 0.9375, 0.5, 0.9375, 0.6667, 0.875, 0.6667, 0.875, 0.5, 0.875, 0.6667, 0.875, 0.7231, 0.8125, 0.7231, 0.8125, 0.6667, 1.0, 0.5, 1.0, 0.6667, 0.9375, 0.6667, 0.9375, 0.5, 0.0625, 0.6667, 0.0625, 0.7231, 0.0, 0.7231, 0.0, 0.6667, 0.0625, 0.7769, 0.0625, 0.8333, 0.0, 0.8333, 0.0, 0.7769, 0.9375, 0.7769, 0.9375, 0.8333, 0.875, 0.8333, 0.875, 0.7769, 0.875, 0.7769, 0.875, 0.8333, 0.8125, 0.8333, 0.8125, 0.7769, 0.8125, 0.7769, 0.8125, 0.8333, 0.75, 0.8333, 0.75, 0.7769, 0.75, 0.7769, 0.75, 0.8333, 0.6875, 0.8333, 0.6875, 0.7769, 0.6875, 0.7769, 0.6875, 0.8333, 0.625, 0.8333, 0.625, 0.7769, 0.625, 0.7769, 0.625, 0.8333, 0.5625, 0.8333, 0.5625, 0.7769, 0.5625, 0.7769, 0.5625, 0.8333, 0.5, 0.8333, 0.5, 0.7769, 0.5, 0.7769, 0.5, 0.8333, 0.4375, 0.8333, 0.4375, 0.7769, 0.4375, 0.7769, 0.4375, 0.8333, 0.375, 0.8333, 0.375, 0.7769, 0.375, 0.7769, 0.375, 0.8333, 0.3125, 0.8333, 0.3125, 0.7769, 0.3125, 0.7769, 0.3125, 0.8333, 0.25, 0.8333, 0.25, 0.7769, 0.25, 0.7769, 0.25, 0.8333, 0.1875, 0.8333, 0.1875, 0.7769, 0.1875, 0.7769, 0.1875, 0.8333, 0.125, 0.8333, 0.125, 0.7769, 0.125, 0.7769, 0.125, 0.8333, 0.0625, 0.8333, 0.0625, 0.7769, 1.0, 0.6667, 1.0, 0.7231, 0.9375, 0.7231, 0.9375, 0.6667, 0.9375, 0.7383, 0.875, 0.7383, 0.875, 0.7231, 0.9375, 0.7231, 0.9375, 0.7769, 0.875, 0.7769, 0.875, 0.7617, 0.9375, 0.7617, 0.875, 0.7769, 0.8125, 0.7769, 0.8125, 0.7617, 0.875, 0.7617, 0.8125, 0.7769, 0.75, 0.7769, 0.75, 0.7617, 0.8125, 0.7617, 0.75, 0.7769, 0.6875, 0.7769, 0.6875, 0.7617, 0.75, 0.7617, 0.6875, 0.7769, 0.625, 0.7769, 0.625, 0.7617, 0.6875, 0.7617, 0.625, 0.7769, 0.5625, 0.7769, 0.5625, 0.7617, 0.625, 0.7617, 0.5625, 0.7769, 0.5, 0.7769, 0.5, 0.7617, 0.5625, 0.7617, 0.5, 0.7769, 0.4375, 0.7769, 0.4375, 0.7617, 0.5, 0.7617, 0.4375, 0.7769, 0.375, 0.7769, 0.375, 0.7617, 0.4375, 0.7617, 0.375, 0.7769, 0.3125, 0.7769, 0.3125, 0.7617, 0.375, 0.7617, 0.3125, 0.7769, 0.25, 0.7769, 0.25, 0.7617, 0.3125, 0.7617, 0.25, 0.7769, 0.1875, 0.7769, 0.1875, 0.7617, 0.25, 0.7617, 0.1875, 0.7769, 0.125, 0.7769, 0.125, 0.7617, 0.1875, 0.7617, 0.125, 0.7769, 0.0625, 0.7769, 0.0625, 0.7617, 0.125, 0.7617, 0.0625, 0.7769, 0.0, 0.7769, 0.0, 0.7617, 0.0625, 0.7617, 1.0, 0.7769, 1.0, 0.8333, 0.9375, 0.8333, 0.9375, 0.7769, 1.0, 0.7383, 0.9375, 0.7383, 0.9375, 0.7231, 1.0, 0.7231, 0.125, 0.7383, 0.0625, 0.7383, 0.0625, 0.7231, 0.125, 0.7231, 0.1875, 0.7383, 0.125, 0.7383, 0.125, 0.7231, 0.1875, 0.7231, 0.25, 0.7383, 0.1875, 0.7383, 0.1875, 0.7231, 0.25, 0.7231, 0.3125, 0.7383, 0.25, 0.7383, 0.25, 0.7231, 0.3125, 0.7231, 0.375, 0.7383, 0.3125, 0.7383, 0.3125, 0.7231, 0.375, 0.7231, 0.4375, 0.7383, 0.375, 0.7383, 0.375, 0.7231, 0.4375, 0.7231, 0.5, 0.7383, 0.4375, 0.7383, 0.4375, 0.7231, 0.5, 0.7231, 0.5625, 0.7383, 0.5, 0.7383, 0.5, 0.7231, 0.5625, 0.7231, 0.625, 0.7383, 0.5625, 0.7383, 0.5625, 0.7231, 0.625, 0.7231, 0.6875, 0.7383, 0.625, 0.7383, 0.625, 0.7231, 0.6875, 0.7231, 0.75, 0.7383, 0.6875, 0.7383, 0.6875, 0.7231, 0.75, 0.7231, 0.8125, 0.7383, 0.75, 0.7383, 0.75, 0.7231, 0.8125, 0.7231, 0.875, 0.7383, 0.8125, 0.7383, 0.8125, 0.7231, 0.875, 0.7231, 0.0625, 0.7383, 0.0, 0.7383, 0.0, 0.7231, 0.0625, 0.7231, 0.8285, 0.4395, 0.75, 0.4551, 0.75, 0.49, 0.8418, 0.4717, 0.25, 0.4551, 0.3285, 0.4395, 0.3418, 0.4717, 0.25, 0.49, 0.895, 0.395, 0.8285, 0.4395, 0.8418, 0.4717, 0.9197, 0.4197, 0.3285, 0.4395, 0.395, 0.395, 0.4197, 0.4197, 0.3418, 0.4717, 0.9395, 0.3285, 0.895, 0.395, 0.9197, 0.4197, 0.9717, 0.3418, 0.395, 0.395, 0.4395, 0.3285, 0.4717, 0.3418, 0.4197, 0.4197, 0.9551, 0.25, 0.9395, 0.3285, 0.9717, 0.3418, 0.99, 0.25, 0.4395, 0.3285, 0.4551, 0.25, 0.49, 0.25, 0.4717, 0.3418, 0.9395, 0.1715, 0.9551, 0.25, 0.99, 0.25, 0.9717, 0.1582, 0.4551, 0.25, 0.4395, 0.1715, 0.4717, 0.1582, 0.49, 0.25, 0.895, 0.105, 0.9395, 0.1715, 0.9717, 0.1582, 0.9197, 0.08029, 0.4395, 0.1715, 0.395, 0.105, 0.4197, 0.08029, 0.4717, 0.1582, 0.8285, 0.06054, 0.895, 0.105, 0.9197, 0.08029, 0.8418, 0.02827, 0.395, 0.105, 0.3285, 0.06054, 0.3418, 0.02827, 0.4197, 0.08029, 0.75, 0.04493, 0.8285, 0.06054, 0.8418, 0.02827, 0.75, 0.01, 0.3285, 0.06054, 0.25, 0.04493, 0.25, 0.01, 0.3418, 0.02827, 0.6715, 0.06054, 0.75, 0.04493, 0.75, 0.01, 0.6582, 0.02827, 0.25, 0.04493, 0.1715, 0.06054, 0.1582, 0.02827, 0.25, 0.01, 0.605, 0.105, 0.6715, 0.06054, 0.6582, 0.02827, 0.5803, 0.08029, 0.1715, 0.06054, 0.105, 0.105, 0.08029, 0.08029, 0.1582, 0.02827, 0.5605, 0.1715, 0.605, 0.105, 0.5803, 0.08029, 0.5283, 0.1582, 0.105, 0.105, 0.06054, 0.1715, 0.02827, 0.1582, 0.08029, 0.08029, 0.5449, 0.25, 0.5605, 0.1715, 0.5283, 0.1582, 0.51, 0.25, 0.06054, 0.1715, 0.04493, 0.25, 0.01, 0.25, 0.02827, 0.1582, 0.5605, 0.3285, 0.5449, 0.25, 0.51, 0.25, 0.5283, 0.3418, 0.04493, 0.25, 0.06054, 0.3285, 0.02827, 0.3418, 0.01, 0.25, 0.605, 0.395, 0.5605, 0.3285, 0.5283, 0.3418, 0.5803, 0.4197, 0.06054, 0.3285, 0.105, 0.395, 0.08029, 0.4197, 0.02827, 0.3418, 0.6715, 0.4395, 0.605, 0.395, 0.5803, 0.4197, 0.6582, 0.4717, 0.105, 0.395, 0.1715, 0.4395, 0.1582, 0.4717, 0.08029, 0.4197, 0.75, 0.4551, 0.6715, 0.4395, 0.6582, 0.4717, 0.75, 0.49, 0.1715, 0.4395, 0.25, 0.4551, 0.25, 0.49, 0.1582, 0.4717, 0.3285, 0.4395, 0.25, 0.4551, 0.1715, 0.4395, 0.105, 0.395, 0.06054, 0.3285, 0.04493, 0.25, 0.06054, 0.1715, 0.105, 0.105, 0.1715, 0.06054, 0.25, 0.04493, 0.3285, 0.06054, 0.395, 0.105, 0.4395, 0.1715, 0.4551, 0.25, 0.4395, 0.3285, 0.395, 0.395, 0.75, 0.4551, 0.8285, 0.4395, 0.895, 0.395, 0.9395, 0.3285, 0.9551, 0.25, 0.9395, 0.1715, 0.895, 0.105, 0.8285, 0.06054, 0.75, 0.04493, 0.6715, 0.06054, 0.605, 0.105, 0.5605, 0.1715, 0.5449, 0.25, 0.5605, 0.3285, 0.605, 0.395, 0.6715, 0.4395, 0.5449, 0.25, 0.5605, 0.3285, 0.5605, 0.3285, 0.5449, 0.25, 0.395, 0.105, 0.4395, 0.1715, 0.4395, 0.1715, 0.395, 0.105, 0.06054, 0.3285, 0.04493, 0.25, 0.04493, 0.25, 0.06054, 0.3285, 0.895, 0.105, 0.8285, 0.06054, 0.8285, 0.06054, 0.895, 0.105, 0.5605, 0.3285, 0.605, 0.395, 0.605, 0.395, 0.5605, 0.3285, 0.3285, 0.06054, 0.395, 0.105, 0.395, 0.105, 0.3285, 0.06054, 0.75, 0.4551, 0.8285, 0.4395, 0.8285, 0.4395, 0.75, 0.4551, 0.105, 0.395, 0.06054, 0.3285, 0.06054, 0.3285, 0.105, 0.395, 0.8285, 0.06054, 0.75, 0.04493, 0.75, 0.04493, 0.8285, 0.06054, 0.3285, 0.4395, 0.25, 0.4551, 0.25, 0.4551, 0.3285, 0.4395, 0.605, 0.395, 0.6715, 0.4395, 0.6715, 0.4395, 0.605, 0.395, 0.25, 0.04493, 0.3285, 0.06054, 0.3285, 0.06054, 0.25, 0.04493, 0.8285, 0.4395, 0.895, 0.395, 0.895, 0.395, 0.8285, 0.4395, 0.1715, 0.4395, 0.105, 0.395, 0.105, 0.395, 0.1715, 0.4395, 0.75, 0.04493, 0.6715, 0.06054, 0.6715, 0.06054, 0.75, 0.04493, 0.395, 0.395, 0.3285, 0.4395, 0.3285, 0.4395, 0.395, 0.395, 0.6715, 0.4395, 0.75, 0.4551, 0.75, 0.4551, 0.6715, 0.4395, 0.1715, 0.06054, 0.25, 0.04493, 0.25, 0.04493, 0.1715, 0.06054, 0.895, 0.395, 0.9395, 0.3285, 0.9395, 0.3285, 0.895, 0.395, 0.25, 0.4551, 0.1715, 0.4395, 0.1715, 0.4395, 0.25, 0.4551, 0.6715, 0.06054, 0.605, 0.105, 0.605, 0.105, 0.6715, 0.06054, 0.4395, 0.3285, 0.395, 0.395, 0.395, 0.395, 0.4395, 0.3285, 0.105, 0.105, 0.1715, 0.06054, 0.1715, 0.06054, 0.105, 0.105, 0.9395, 0.3285, 0.9551, 0.25, 0.9551, 0.25, 0.9395, 0.3285, 0.605, 0.105, 0.5605, 0.1715, 0.5605, 0.1715, 0.605, 0.105, 0.4551, 0.25, 0.4395, 0.3285, 0.4395, 0.3285, 0.4551, 0.25, 0.06054, 0.1715, 0.105, 0.105, 0.105, 0.105, 0.06054, 0.1715, 0.9551, 0.25, 0.9395, 0.1715, 0.9395, 0.1715, 0.9551, 0.25, 0.5605, 0.1715, 0.5449, 0.25, 0.5449, 0.25, 0.5605, 0.1715, 0.4395, 0.1715, 0.4551, 0.25, 0.4551, 0.25, 0.4395, 0.1715, 0.0, 0.75, 0.0625, 0.75, 0.0625, 0.7617, 0.0, 0.7617, 0.0625, 0.75, 0.125, 0.75, 0.125, 0.7617, 0.0625, 0.7617, 0.125, 0.75, 0.1875, 0.75, 0.1875, 0.7617, 0.125, 0.7617, 0.1875, 0.75, 0.25, 0.75, 0.25, 0.7617, 0.1875, 0.7617, 0.25, 0.75, 0.3125, 0.75, 0.3125, 0.7617, 0.25, 0.7617, 0.3125, 0.75, 0.375, 0.75, 0.375, 0.7617, 0.3125, 0.7617, 0.375, 0.75, 0.4375, 0.75, 0.4375, 0.7617, 0.375, 0.7617, 0.4375, 0.75, 0.5, 0.75, 0.5, 0.7617, 0.4375, 0.7617, 0.5, 0.75, 0.5625, 0.75, 0.5625, 0.7617, 0.5, 0.7617, 0.5625, 0.75, 0.625, 0.75, 0.625, 0.7617, 0.5625, 0.7617, 0.625, 0.75, 0.6875, 0.75, 0.6875, 0.7617, 0.625, 0.7617, 0.6875, 0.75, 0.75, 0.75, 0.75, 0.7617, 0.6875, 0.7617, 0.75, 0.75, 0.8125, 0.75, 0.8125, 0.7617, 0.75, 0.7617, 0.8125, 0.75, 0.875, 0.75, 0.875, 0.7617, 0.8125, 0.7617, 0.875, 0.75, 0.9375, 0.75, 0.9375, 0.7617, 0.875, 0.7617, 0.9375, 0.75, 1.0, 0.75, 1.0, 0.7617, 0.9375, 0.7617, 1.0, 0.7769, 0.9375, 0.7769, 0.9375, 0.7617, 1.0, 0.7617, 0.9375, 0.7383, 1.0, 0.7383, 1.0, 0.75, 0.9375, 0.75, 0.875, 0.7383, 0.9375, 0.7383, 0.9375, 0.75, 0.875, 0.75, 0.8125, 0.7383, 0.875, 0.7383, 0.875, 0.75, 0.8125, 0.75, 0.75, 0.7383, 0.8125, 0.7383, 0.8125, 0.75, 0.75, 0.75, 0.6875, 0.7383, 0.75, 0.7383, 0.75, 0.75, 0.6875, 0.75, 0.625, 0.7383, 0.6875, 0.7383, 0.6875, 0.75, 0.625, 0.75, 0.5625, 0.7383, 0.625, 0.7383, 0.625, 0.75, 0.5625, 0.75, 0.5, 0.7383, 0.5625, 0.7383, 0.5625, 0.75, 0.5, 0.75, 0.4375, 0.7383, 0.5, 0.7383, 0.5, 0.75, 0.4375, 0.75, 0.375, 0.7383, 0.4375, 0.7383, 0.4375, 0.75, 0.375, 0.75, 0.3125, 0.7383, 0.375, 0.7383, 0.375, 0.75, 0.3125, 0.75, 0.25, 0.7383, 0.3125, 0.7383, 0.3125, 0.75, 0.25, 0.75, 0.1875, 0.7383, 0.25, 0.7383, 0.25, 0.75, 0.1875, 0.75, 0.125, 0.7383, 0.1875, 0.7383, 0.1875, 0.75, 0.125, 0.75, 0.0625, 0.7383, 0.125, 0.7383, 0.125, 0.75, 0.0625, 0.75, 0.0, 0.7383, 0.0625, 0.7383, 0.0625, 0.75, 0.0, 0.75])
me_cylinder.materials.append(mat_material_001)
me_cylinder.materials.append(mat_material_002)
me_cylinder.use_remesh_fix_poles = True
me_cylinder.use_remesh_preserve_attributes = False
me_cylinder.use_mirror_vertex_groups = False
me_cylinder.update()
me_icosphere_004 = bpy.data.meshes.new('Icosphere.004')
me_icosphere_004.from_pydata([(3.298e-10, 0.0, -0.09988), (0.07228, -0.05251, -0.04467), (-0.02761, -0.08496, -0.04467), (-0.08934, 0.0, -0.04467), (-0.02761, 0.08496, -0.04467), (0.07228, 0.05251, -0.04467), (0.02761, -0.08496, 0.04467), (-0.07228, -0.05251, 0.04467), (-0.07228, 0.05251, 0.04467), (0.02761, 0.08496, 0.04467), (0.08934, 0.0, 0.04467), (3.298e-10, 0.0, 0.09988), (0.02297, -0.08019, -0.1063), (0.08336, -0.002935, -0.1063), (-0.06917, -0.04662, -0.1063), (-0.06917, 0.04662, -0.1063), (0.02451, 0.07544, -0.1094), (0.1324, -0.002935, -0.02701), (0.03812, -0.1268, -0.02701), (-0.1054, -0.08019, -0.02701), (-0.1088, 0.07544, -0.02701), (0.03812, 0.1268, -0.02701), (0.1054, -0.08019, 0.02701), (-0.0412, -0.1268, 0.02201), (-0.1324, -0.002935, 0.02701), (-0.0412, 0.1268, 0.02201), (0.1054, 0.08019, 0.02701), (0.06571, -0.05137, 0.1063), (-0.02297, -0.08019, 0.1063), (-0.08336, -0.002935, 0.1063), (-0.02855, 0.07837, 0.1063), (0.06917, 0.04662, 0.1063)], [], [(1, 12, 0), (2, 12, 1), (0, 12, 2), (0, 13, 1), (5, 13, 0), (1, 13, 5), (2, 14, 0), (3, 14, 2), (0, 14, 3), (3, 15, 0), (4, 15, 3), (0, 15, 4), (4, 16, 0), (5, 16, 4), (0, 16, 5), (5, 17, 1), (10, 17, 5), (1, 17, 10), (1, 18, 2), (6, 18, 1), (2, 18, 6), (2, 19, 3), (7, 19, 2), (3, 19, 7), (3, 20, 4), (8, 20, 3), (4, 20, 8), (4, 21, 5), (9, 21, 4), (5, 21, 9), (10, 22, 1), (6, 22, 10), (1, 22, 6), (6, 23, 2), (7, 23, 6), (2, 23, 7), (7, 24, 3), (8, 24, 7), (3, 24, 8), (8, 25, 4), (9, 25, 8), (4, 25, 9), (9, 26, 5), (10, 26, 9), (5, 26, 10), (10, 27, 6), (11, 27, 10), (6, 27, 11), (6, 28, 7), (11, 28, 6), (7, 28, 11), (7, 29, 8), (11, 29, 7), (8, 29, 11), (8, 30, 9), (11, 30, 8), (9, 30, 11), (9, 31, 10), (11, 31, 9), (10, 31, 11)])
_uv = me_icosphere_004.uv_layers.new(name='UVMap')
_uv.uv.foreach_set('vector', [0.7273, 0.1575, 0.8182, 0.0, 0.8182, 0.0, 0.9091, 0.1575, 0.7273, 0.1575, 0.7273, 0.1575, 0.8182, 0.0, 0.9091, 0.1575, 0.9091, 0.1575, 0.6364, 0.0, 0.7273, 0.1575, 0.7273, 0.1575, 0.5455, 0.1575, 0.6364, 0.0, 0.6364, 0.0, 0.7273, 0.1575, 0.5455, 0.1575, 0.5455, 0.1575, 0.0, 0.1575, 0.09091, 0.0, 0.09091, 0.0, 0.1818, 0.1575, 0.0, 0.1575, 0.0, 0.1575, 0.09091, 0.0, 0.1818, 0.1575, 0.1818, 0.1575, 0.1818, 0.1575, 0.2727, 0.0, 0.2727, 0.0, 0.3636, 0.1575, 0.1818, 0.1575, 0.1818, 0.1575, 0.2727, 0.0, 0.3636, 0.1575, 0.3636, 0.1575, 0.3636, 0.1575, 0.4545, 0.0, 0.4545, 0.0, 0.5455, 0.1575, 0.3636, 0.1575, 0.3636, 0.1575, 0.4545, 0.0, 0.5455, 0.1575, 0.5455, 0.1575, 0.5455, 0.1575, 0.7273, 0.1575, 0.7273, 0.1575, 0.6364, 0.3149, 0.5455, 0.1575, 0.5455, 0.1575, 0.7273, 0.1575, 0.6364, 0.3149, 0.6364, 0.3149, 0.7273, 0.1575, 0.9091, 0.1575, 0.9091, 0.1575, 0.8182, 0.3149, 0.7273, 0.1575, 0.7273, 0.1575, 0.9091, 0.1575, 0.8182, 0.3149, 0.8182, 0.3149, 0.0, 0.1575, 0.1818, 0.1575, 0.1818, 0.1575, 0.09091, 0.3149, 0.0, 0.1575, 0.0, 0.1575, 0.1818, 0.1575, 0.09091, 0.3149, 0.09091, 0.3149, 0.1818, 0.1575, 0.3636, 0.1575, 0.3636, 0.1575, 0.2727, 0.3149, 0.1818, 0.1575, 0.1818, 0.1575, 0.3636, 0.1575, 0.2727, 0.3149, 0.2727, 0.3149, 0.3636, 0.1575, 0.5455, 0.1575, 0.5455, 0.1575, 0.4545, 0.3149, 0.3636, 0.1575, 0.3636, 0.1575, 0.5455, 0.1575, 0.4545, 0.3149, 0.4545, 0.3149, 0.6364, 0.3149, 0.7273, 0.1575, 0.7273, 0.1575, 0.8182, 0.3149, 0.6364, 0.3149, 0.6364, 0.3149, 0.7273, 0.1575, 0.8182, 0.3149, 0.8182, 0.3149, 0.8182, 0.3149, 0.9091, 0.1575, 0.9091, 0.1575, 1.0, 0.3149, 0.8182, 0.3149, 0.8182, 0.3149, 0.9091, 0.1575, 1.0, 0.3149, 1.0, 0.3149, 0.09091, 0.3149, 0.1818, 0.1575, 0.1818, 0.1575, 0.2727, 0.3149, 0.09091, 0.3149, 0.09091, 0.3149, 0.1818, 0.1575, 0.2727, 0.3149, 0.2727, 0.3149, 0.2727, 0.3149, 0.3636, 0.1575, 0.3636, 0.1575, 0.4545, 0.3149, 0.2727, 0.3149, 0.2727, 0.3149, 0.3636, 0.1575, 0.4545, 0.3149, 0.4545, 0.3149, 0.4545, 0.3149, 0.5455, 0.1575, 0.5455, 0.1575, 0.6364, 0.3149, 0.4545, 0.3149, 0.4545, 0.3149, 0.5455, 0.1575, 0.6364, 0.3149, 0.6364, 0.3149, 0.6364, 0.3149, 0.8182, 0.3149, 0.8182, 0.3149, 0.7273, 0.4724, 0.6364, 0.3149, 0.6364, 0.3149, 0.8182, 0.3149, 0.7273, 0.4724, 0.7273, 0.4724, 0.8182, 0.3149, 1.0, 0.3149, 1.0, 0.3149, 0.9091, 0.4724, 0.8182, 0.3149, 0.8182, 0.3149, 1.0, 0.3149, 0.9091, 0.4724, 0.9091, 0.4724, 0.09091, 0.3149, 0.2727, 0.3149, 0.2727, 0.3149, 0.1818, 0.4724, 0.09091, 0.3149, 0.09091, 0.3149, 0.2727, 0.3149, 0.1818, 0.4724, 0.1818, 0.4724, 0.2727, 0.3149, 0.4545, 0.3149, 0.4545, 0.3149, 0.3636, 0.4724, 0.2727, 0.3149, 0.2727, 0.3149, 0.4545, 0.3149, 0.3636, 0.4724, 0.3636, 0.4724, 0.4545, 0.3149, 0.6364, 0.3149, 0.6364, 0.3149, 0.5455, 0.4724, 0.4545, 0.3149, 0.4545, 0.3149, 0.6364, 0.3149, 0.5455, 0.4724, 0.5455, 0.4724])
me_icosphere_004.materials.append(mat_material_009)
me_icosphere_004.use_remesh_fix_poles = True
me_icosphere_004.use_remesh_preserve_attributes = False
me_icosphere_004.use_mirror_vertex_groups = False
me_icosphere_004.update()

# ---- objects
ob_cube = bpy.data.objects.new('Cube', me_cube_001)
ob_cylinder = bpy.data.objects.new('Cylinder', me_cylinder)
ob_icosphere_004 = bpy.data.objects.new('Icosphere.004', me_icosphere_004)

# ---- transforms, parenting, visibility, modifiers, constraints
ob_cube.location = (0.0, 0.0, 0.301)
ob_cube.lineart.crease_threshold = 0.0
ob_cylinder.location = (0.04778, -0.8455, 0.3044)
ob_cylinder.lineart.crease_threshold = 0.0
_m = ob_cylinder.modifiers.new('Auto Smooth', 'NODES')
_m.node_group = ng_auto_smooth
_gi = [s.identifier for s in ng_auto_smooth.interface.items_tree if s.item_type == 'SOCKET' and s.in_out == 'INPUT']
_m[_gi[1]] = 0.5323  # Angle
ob_icosphere_004.location = (-0.168, -1.857, 0.1766)
ob_icosphere_004.lineart.crease_threshold = 0.0

# ---- collection membership
col_collection.objects.link(ob_cube)
col_collection.objects.link(ob_cylinder)
col_collection.objects.link(ob_icosphere_004)

# ---- scene / render settings (as saved in the file)
scene.frame_start = 1; scene.frame_end = 250; scene.frame_set(1)
scene.render.engine = 'BLENDER_EEVEE_NEXT'
scene.cycles.use_denoising = False
scene.cycles.samples = 128
scene.cycles.sampling_pattern = 'TABULATED_SOBOL'
scene.cycles.use_adaptive_sampling = False
scene.cycles.use_light_tree = False
scene.view_settings.view_transform = 'Filmic'
bpy.context.view_layer.update()

# ---- added for rendering (the .blend has no active camera and no usable light): camera, sun
cam_auto = bpy.data.cameras.new('AutoCamera')
cam_auto.lens = 50.0
cam_auto.sensor_width = 36.0
cam_auto.clip_end = 1000.0
ob_auto_camera = bpy.data.objects.new('AutoCamera', cam_auto)
scene.collection.objects.link(ob_auto_camera)
ob_auto_camera.location = (2.84982, -4.24732, 2.53503)
ob_auto_camera.rotation_euler = (1.09748, -7.21219e-08, 0.694738)
scene.camera = ob_auto_camera
light_auto_sun = bpy.data.lights.new('AutoSun', 'SUN')
light_auto_sun.energy = 3.0
light_auto_sun.angle = 0.0523599
ob_auto_sun = bpy.data.objects.new('AutoSun', light_auto_sun)
scene.collection.objects.link(ob_auto_sun)
ob_auto_sun.rotation_euler = (0.872665, 0.174533, 0.523599)
bpy.context.view_layer.update()

